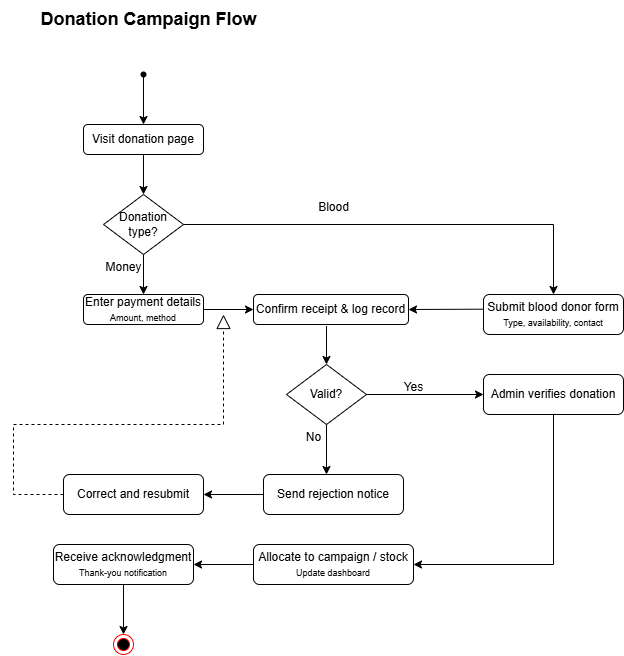

The diagram above was exported from draw.io. Its source (the exported page's mxGraphModel, read from the mxfile embedded in the PNG):
<mxGraphModel dx="831" dy="893" grid="1" gridSize="10" guides="1" tooltips="1" connect="1" arrows="1" fold="1" page="1" pageScale="1" pageWidth="850" pageHeight="1100" math="0" shadow="0">
  <root>
    <mxCell id="0" />
    <mxCell id="1" parent="0" />
    <mxCell id="nf81CNCgGd5WBMvlivtF-1" value="&lt;font style=&quot;font-size: 18px;&quot;&gt;&lt;b&gt;Donation Campaign Flow&lt;/b&gt;&lt;/font&gt;" style="text;html=1;align=center;verticalAlign=middle;resizable=0;points=[];autosize=1;strokeColor=none;fillColor=none;" vertex="1" parent="1">
      <mxGeometry x="215" y="35" width="240" height="40" as="geometry" />
    </mxCell>
    <mxCell id="nf81CNCgGd5WBMvlivtF-2" value="" style="shape=waypoint;sketch=0;fillStyle=solid;size=6;pointerEvents=1;points=[];fillColor=none;resizable=0;rotatable=0;perimeter=centerPerimeter;snapToPoint=1;" vertex="1" parent="1">
      <mxGeometry x="320" y="100" width="20" height="20" as="geometry" />
    </mxCell>
    <mxCell id="nf81CNCgGd5WBMvlivtF-3" value="" style="endArrow=classic;html=1;rounded=0;exitX=0.406;exitY=0.943;exitDx=0;exitDy=0;exitPerimeter=0;" edge="1" parent="1" source="nf81CNCgGd5WBMvlivtF-2">
      <mxGeometry width="50" height="50" relative="1" as="geometry">
        <mxPoint x="330" y="270" as="sourcePoint" />
        <mxPoint x="330" y="160" as="targetPoint" />
      </mxGeometry>
    </mxCell>
    <mxCell id="nf81CNCgGd5WBMvlivtF-4" value="Visit donation page" style="rounded=1;whiteSpace=wrap;html=1;" vertex="1" parent="1">
      <mxGeometry x="270" y="160" width="120" height="30" as="geometry" />
    </mxCell>
    <mxCell id="nf81CNCgGd5WBMvlivtF-5" value="" style="endArrow=classic;html=1;rounded=0;exitX=0.5;exitY=1;exitDx=0;exitDy=0;" edge="1" parent="1" source="nf81CNCgGd5WBMvlivtF-4">
      <mxGeometry width="50" height="50" relative="1" as="geometry">
        <mxPoint x="330" y="270" as="sourcePoint" />
        <mxPoint x="330" y="230" as="targetPoint" />
      </mxGeometry>
    </mxCell>
    <mxCell id="nf81CNCgGd5WBMvlivtF-6" value="Donation type?" style="rhombus;whiteSpace=wrap;html=1;" vertex="1" parent="1">
      <mxGeometry x="290" y="230" width="80" height="60" as="geometry" />
    </mxCell>
    <mxCell id="nf81CNCgGd5WBMvlivtF-7" value="" style="endArrow=classic;html=1;rounded=0;exitX=0.5;exitY=1;exitDx=0;exitDy=0;" edge="1" parent="1" source="nf81CNCgGd5WBMvlivtF-6">
      <mxGeometry width="50" height="50" relative="1" as="geometry">
        <mxPoint x="330" y="270" as="sourcePoint" />
        <mxPoint x="330" y="330" as="targetPoint" />
      </mxGeometry>
    </mxCell>
    <mxCell id="nf81CNCgGd5WBMvlivtF-8" value="Money" style="text;html=1;align=center;verticalAlign=middle;resizable=0;points=[];autosize=1;strokeColor=none;fillColor=none;" vertex="1" parent="1">
      <mxGeometry x="280" y="288" width="60" height="30" as="geometry" />
    </mxCell>
    <mxCell id="nf81CNCgGd5WBMvlivtF-9" value="Enter payment details&lt;div&gt;&lt;font style=&quot;font-size: 9px;&quot;&gt;Amount, method&lt;/font&gt;&lt;/div&gt;" style="rounded=1;whiteSpace=wrap;html=1;" vertex="1" parent="1">
      <mxGeometry x="270" y="330" width="120" height="30" as="geometry" />
    </mxCell>
    <mxCell id="nf81CNCgGd5WBMvlivtF-10" value="" style="endArrow=classic;html=1;rounded=0;exitX=1;exitY=0.5;exitDx=0;exitDy=0;entryX=0.5;entryY=0;entryDx=0;entryDy=0;" edge="1" parent="1" source="nf81CNCgGd5WBMvlivtF-6" target="nf81CNCgGd5WBMvlivtF-13">
      <mxGeometry width="50" height="50" relative="1" as="geometry">
        <mxPoint x="370" y="330" as="sourcePoint" />
        <mxPoint x="690" y="310" as="targetPoint" />
        <Array as="points">
          <mxPoint x="740" y="260" />
        </Array>
      </mxGeometry>
    </mxCell>
    <mxCell id="nf81CNCgGd5WBMvlivtF-11" value="Confirm receipt &amp;amp; log record" style="rounded=1;whiteSpace=wrap;html=1;" vertex="1" parent="1">
      <mxGeometry x="440" y="330" width="155" height="30" as="geometry" />
    </mxCell>
    <mxCell id="nf81CNCgGd5WBMvlivtF-12" value="" style="endArrow=classic;html=1;rounded=0;exitX=1;exitY=0.5;exitDx=0;exitDy=0;entryX=0;entryY=0.5;entryDx=0;entryDy=0;" edge="1" parent="1" source="nf81CNCgGd5WBMvlivtF-9" target="nf81CNCgGd5WBMvlivtF-11">
      <mxGeometry width="50" height="50" relative="1" as="geometry">
        <mxPoint x="440" y="330" as="sourcePoint" />
        <mxPoint x="490" y="280" as="targetPoint" />
      </mxGeometry>
    </mxCell>
    <mxCell id="nf81CNCgGd5WBMvlivtF-13" value="Submit blood donor form&lt;div&gt;&lt;font style=&quot;font-size: 9px;&quot;&gt;Type, availability, contact&lt;/font&gt;&lt;/div&gt;" style="rounded=1;whiteSpace=wrap;html=1;" vertex="1" parent="1">
      <mxGeometry x="670" y="330" width="140" height="40" as="geometry" />
    </mxCell>
    <mxCell id="nf81CNCgGd5WBMvlivtF-14" value="" style="endArrow=classic;html=1;rounded=0;exitX=0.004;exitY=0.367;exitDx=0;exitDy=0;entryX=1;entryY=0.5;entryDx=0;entryDy=0;exitPerimeter=0;" edge="1" parent="1" source="nf81CNCgGd5WBMvlivtF-13" target="nf81CNCgGd5WBMvlivtF-11">
      <mxGeometry width="50" height="50" relative="1" as="geometry">
        <mxPoint x="650" y="350" as="sourcePoint" />
        <mxPoint x="600" y="350" as="targetPoint" />
      </mxGeometry>
    </mxCell>
    <mxCell id="nf81CNCgGd5WBMvlivtF-15" value="Blood" style="text;html=1;align=center;verticalAlign=middle;resizable=0;points=[];autosize=1;strokeColor=none;fillColor=none;" vertex="1" parent="1">
      <mxGeometry x="495" y="228" width="50" height="30" as="geometry" />
    </mxCell>
    <mxCell id="nf81CNCgGd5WBMvlivtF-17" value="" style="endArrow=classic;html=1;rounded=0;exitX=0.471;exitY=1.048;exitDx=0;exitDy=0;exitPerimeter=0;" edge="1" parent="1" source="nf81CNCgGd5WBMvlivtF-11" target="nf81CNCgGd5WBMvlivtF-19">
      <mxGeometry width="50" height="50" relative="1" as="geometry">
        <mxPoint x="500" y="380" as="sourcePoint" />
        <mxPoint x="513" y="410" as="targetPoint" />
      </mxGeometry>
    </mxCell>
    <mxCell id="nf81CNCgGd5WBMvlivtF-19" value="Valid?" style="rhombus;whiteSpace=wrap;html=1;" vertex="1" parent="1">
      <mxGeometry x="473" y="400" width="80" height="60" as="geometry" />
    </mxCell>
    <mxCell id="nf81CNCgGd5WBMvlivtF-20" value="" style="endArrow=classic;html=1;rounded=0;exitX=1;exitY=0.5;exitDx=0;exitDy=0;entryX=0;entryY=0.5;entryDx=0;entryDy=0;" edge="1" parent="1" source="nf81CNCgGd5WBMvlivtF-19" target="nf81CNCgGd5WBMvlivtF-39">
      <mxGeometry width="50" height="50" relative="1" as="geometry">
        <mxPoint x="570" y="380" as="sourcePoint" />
        <mxPoint x="660" y="430" as="targetPoint" />
      </mxGeometry>
    </mxCell>
    <mxCell id="nf81CNCgGd5WBMvlivtF-39" value="Admin verifies donation" style="rounded=1;whiteSpace=wrap;html=1;" vertex="1" parent="1">
      <mxGeometry x="670" y="410" width="140" height="40" as="geometry" />
    </mxCell>
    <mxCell id="nf81CNCgGd5WBMvlivtF-40" value="Yes" style="text;html=1;align=center;verticalAlign=middle;resizable=0;points=[];autosize=1;strokeColor=none;fillColor=none;" vertex="1" parent="1">
      <mxGeometry x="580" y="408" width="40" height="30" as="geometry" />
    </mxCell>
    <mxCell id="nf81CNCgGd5WBMvlivtF-41" value="" style="endArrow=classic;html=1;rounded=0;exitX=0.5;exitY=1;exitDx=0;exitDy=0;" edge="1" parent="1" source="nf81CNCgGd5WBMvlivtF-19">
      <mxGeometry width="50" height="50" relative="1" as="geometry">
        <mxPoint x="520" y="440" as="sourcePoint" />
        <mxPoint x="513" y="510" as="targetPoint" />
      </mxGeometry>
    </mxCell>
    <mxCell id="nf81CNCgGd5WBMvlivtF-42" value="Send rejection notice" style="rounded=1;whiteSpace=wrap;html=1;" vertex="1" parent="1">
      <mxGeometry x="450" y="510" width="140" height="40" as="geometry" />
    </mxCell>
    <mxCell id="nf81CNCgGd5WBMvlivtF-43" value="No" style="text;html=1;align=center;verticalAlign=middle;resizable=0;points=[];autosize=1;strokeColor=none;fillColor=none;" vertex="1" parent="1">
      <mxGeometry x="480" y="458" width="40" height="30" as="geometry" />
    </mxCell>
    <mxCell id="nf81CNCgGd5WBMvlivtF-44" value="" style="endArrow=classic;html=1;rounded=0;exitX=0;exitY=0.5;exitDx=0;exitDy=0;" edge="1" parent="1" source="nf81CNCgGd5WBMvlivtF-42">
      <mxGeometry width="50" height="50" relative="1" as="geometry">
        <mxPoint x="390" y="460" as="sourcePoint" />
        <mxPoint x="390" y="530" as="targetPoint" />
      </mxGeometry>
    </mxCell>
    <mxCell id="nf81CNCgGd5WBMvlivtF-45" value="Correct and resubmit" style="rounded=1;whiteSpace=wrap;html=1;" vertex="1" parent="1">
      <mxGeometry x="250" y="510" width="140" height="40" as="geometry" />
    </mxCell>
    <mxCell id="nf81CNCgGd5WBMvlivtF-46" value="" style="endArrow=block;dashed=1;endFill=0;endSize=12;html=1;rounded=0;exitX=0;exitY=0.5;exitDx=0;exitDy=0;" edge="1" parent="1" source="nf81CNCgGd5WBMvlivtF-45">
      <mxGeometry width="160" relative="1" as="geometry">
        <mxPoint x="320" y="450" as="sourcePoint" />
        <mxPoint x="410" y="350" as="targetPoint" />
        <Array as="points">
          <mxPoint x="200" y="530" />
          <mxPoint x="200" y="460" />
          <mxPoint x="410" y="460" />
        </Array>
      </mxGeometry>
    </mxCell>
    <mxCell id="nf81CNCgGd5WBMvlivtF-48" value="" style="endArrow=classic;html=1;rounded=0;exitX=0.5;exitY=1;exitDx=0;exitDy=0;entryX=1;entryY=0.5;entryDx=0;entryDy=0;" edge="1" parent="1" source="nf81CNCgGd5WBMvlivtF-39" target="nf81CNCgGd5WBMvlivtF-49">
      <mxGeometry width="50" height="50" relative="1" as="geometry">
        <mxPoint x="590" y="540" as="sourcePoint" />
        <mxPoint x="640" y="590" as="targetPoint" />
        <Array as="points">
          <mxPoint x="740" y="600" />
        </Array>
      </mxGeometry>
    </mxCell>
    <mxCell id="nf81CNCgGd5WBMvlivtF-49" value="Allocate to campaign / stock&lt;div&gt;&lt;font style=&quot;font-size: 9px;&quot;&gt;Update dashboard&lt;/font&gt;&lt;/div&gt;" style="rounded=1;whiteSpace=wrap;html=1;" vertex="1" parent="1">
      <mxGeometry x="440" y="580" width="160" height="40" as="geometry" />
    </mxCell>
    <mxCell id="nf81CNCgGd5WBMvlivtF-50" value="Receive acknowledgment&lt;div&gt;&lt;font style=&quot;font-size: 9px;&quot;&gt;Thank-you notification&lt;/font&gt;&lt;/div&gt;" style="rounded=1;whiteSpace=wrap;html=1;" vertex="1" parent="1">
      <mxGeometry x="240" y="580" width="140" height="40" as="geometry" />
    </mxCell>
    <mxCell id="nf81CNCgGd5WBMvlivtF-51" value="" style="endArrow=classic;html=1;rounded=0;exitX=0;exitY=0.5;exitDx=0;exitDy=0;entryX=1;entryY=0.5;entryDx=0;entryDy=0;" edge="1" parent="1" source="nf81CNCgGd5WBMvlivtF-49" target="nf81CNCgGd5WBMvlivtF-50">
      <mxGeometry width="50" height="50" relative="1" as="geometry">
        <mxPoint x="380" y="570" as="sourcePoint" />
        <mxPoint x="430" y="520" as="targetPoint" />
      </mxGeometry>
    </mxCell>
    <mxCell id="nf81CNCgGd5WBMvlivtF-52" value="" style="endArrow=classic;html=1;rounded=0;exitX=0.5;exitY=1;exitDx=0;exitDy=0;" edge="1" parent="1" source="nf81CNCgGd5WBMvlivtF-50" target="nf81CNCgGd5WBMvlivtF-53">
      <mxGeometry width="50" height="50" relative="1" as="geometry">
        <mxPoint x="380" y="570" as="sourcePoint" />
        <mxPoint x="310" y="670" as="targetPoint" />
      </mxGeometry>
    </mxCell>
    <mxCell id="nf81CNCgGd5WBMvlivtF-53" value="" style="ellipse;html=1;shape=endState;fillColor=#000000;strokeColor=#ff0000;" vertex="1" parent="1">
      <mxGeometry x="300" y="670" width="20" height="20" as="geometry" />
    </mxCell>
  </root>
</mxGraphModel>